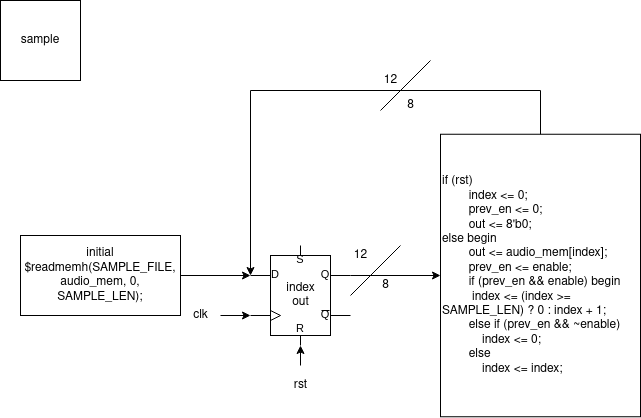

The diagram above was exported from draw.io. Its source (the exported page's mxGraphModel, read from the mxfile embedded in the PNG):
<mxGraphModel dx="1360" dy="795" grid="1" gridSize="10" guides="1" tooltips="1" connect="1" arrows="1" fold="1" page="1" pageScale="1" pageWidth="850" pageHeight="1100" math="0" shadow="0">
  <root>
    <mxCell id="0" />
    <mxCell id="1" parent="0" />
    <mxCell id="kEynpFJMsKuWygii-FHi-1" value="sample" style="whiteSpace=wrap;html=1;aspect=fixed;" parent="1" vertex="1">
      <mxGeometry width="80" height="80" as="geometry" />
    </mxCell>
    <mxCell id="kEynpFJMsKuWygii-FHi-2" value="initial $readmemh(SAMPLE_FILE, audio_mem, 0, SAMPLE_LEN);" style="rounded=0;whiteSpace=wrap;html=1;" parent="1" vertex="1">
      <mxGeometry x="20" y="235" width="160" height="80" as="geometry" />
    </mxCell>
    <mxCell id="kEynpFJMsKuWygii-FHi-3" value="index&lt;br&gt;out" style="verticalLabelPosition=middle;shadow=0;dashed=0;align=center;html=1;verticalAlign=middle;shape=mxgraph.electrical.logic_gates.d_type_rs_flip-flop;labelPosition=center;" parent="1" vertex="1">
      <mxGeometry x="250" y="245" width="100" height="100" as="geometry" />
    </mxCell>
    <mxCell id="kEynpFJMsKuWygii-FHi-4" value="" style="endArrow=classic;html=1;rounded=0;" parent="1" edge="1">
      <mxGeometry width="50" height="50" relative="1" as="geometry">
        <mxPoint x="220" y="315" as="sourcePoint" />
        <mxPoint x="250" y="315" as="targetPoint" />
      </mxGeometry>
    </mxCell>
    <mxCell id="kEynpFJMsKuWygii-FHi-5" value="clk" style="text;html=1;align=center;verticalAlign=middle;resizable=0;points=[];autosize=1;strokeColor=none;fillColor=none;" parent="1" vertex="1">
      <mxGeometry x="180" y="300" width="40" height="30" as="geometry" />
    </mxCell>
    <mxCell id="kEynpFJMsKuWygii-FHi-6" value="" style="endArrow=classic;html=1;rounded=0;entryX=0.5;entryY=1;entryDx=0;entryDy=0;entryPerimeter=0;" parent="1" target="kEynpFJMsKuWygii-FHi-3" edge="1">
      <mxGeometry width="50" height="50" relative="1" as="geometry">
        <mxPoint x="300" y="365" as="sourcePoint" />
        <mxPoint x="260" y="325" as="targetPoint" />
      </mxGeometry>
    </mxCell>
    <mxCell id="kEynpFJMsKuWygii-FHi-7" value="rst" style="text;html=1;align=center;verticalAlign=middle;resizable=0;points=[];autosize=1;strokeColor=none;fillColor=none;" parent="1" vertex="1">
      <mxGeometry x="280" y="370" width="40" height="30" as="geometry" />
    </mxCell>
    <mxCell id="kEynpFJMsKuWygii-FHi-8" value="" style="endArrow=classic;html=1;rounded=0;entryX=0;entryY=0.5;entryDx=0;entryDy=0;" parent="1" target="kEynpFJMsKuWygii-FHi-13" edge="1">
      <mxGeometry width="50" height="50" relative="1" as="geometry">
        <mxPoint x="350" y="275" as="sourcePoint" />
        <mxPoint x="487.5999999999999" y="277.98" as="targetPoint" />
      </mxGeometry>
    </mxCell>
    <mxCell id="kEynpFJMsKuWygii-FHi-9" value="" style="endArrow=none;html=1;rounded=0;" parent="1" edge="1">
      <mxGeometry width="50" height="50" relative="1" as="geometry">
        <mxPoint x="350" y="295" as="sourcePoint" />
        <mxPoint x="400" y="245" as="targetPoint" />
      </mxGeometry>
    </mxCell>
    <mxCell id="kEynpFJMsKuWygii-FHi-10" value="12" style="text;html=1;align=center;verticalAlign=middle;resizable=0;points=[];autosize=1;strokeColor=none;fillColor=none;" parent="1" vertex="1">
      <mxGeometry x="340" y="240" width="40" height="30" as="geometry" />
    </mxCell>
    <mxCell id="kEynpFJMsKuWygii-FHi-11" value="8" style="text;html=1;align=center;verticalAlign=middle;resizable=0;points=[];autosize=1;strokeColor=none;fillColor=none;" parent="1" vertex="1">
      <mxGeometry x="370" y="270" width="30" height="30" as="geometry" />
    </mxCell>
    <mxCell id="kEynpFJMsKuWygii-FHi-12" value="" style="endArrow=classic;html=1;rounded=0;entryX=0;entryY=0.3;entryDx=0;entryDy=0;entryPerimeter=0;exitX=1;exitY=0.5;exitDx=0;exitDy=0;" parent="1" source="kEynpFJMsKuWygii-FHi-2" target="kEynpFJMsKuWygii-FHi-3" edge="1">
      <mxGeometry width="50" height="50" relative="1" as="geometry">
        <mxPoint x="200" y="330" as="sourcePoint" />
        <mxPoint x="250" y="280" as="targetPoint" />
      </mxGeometry>
    </mxCell>
    <mxCell id="kEynpFJMsKuWygii-FHi-13" value="if (rst)&lt;br&gt;&amp;nbsp; &amp;nbsp; &amp;nbsp; &amp;nbsp; index &amp;lt;= 0;&lt;br&gt;&amp;nbsp; &amp;nbsp; &amp;nbsp; &amp;nbsp; prev_en &amp;lt;= 0;&lt;br&gt;&amp;nbsp; &amp;nbsp; &amp;nbsp; &amp;nbsp; out &amp;lt;= 8'b0;&lt;br&gt;else begin&lt;br&gt;&amp;nbsp; &amp;nbsp; &amp;nbsp; &amp;nbsp; out &amp;lt;= audio_mem[index];&lt;br&gt;&amp;nbsp; &amp;nbsp; &amp;nbsp; &amp;nbsp; prev_en &amp;lt;= enable;&lt;br&gt;&amp;nbsp; &amp;nbsp; &amp;nbsp; &amp;nbsp; if (prev_en &amp;amp;&amp;amp; enable) begin&lt;br&gt;&lt;span style=&quot;white-space: pre;&quot;&gt; &lt;/span&gt;&amp;nbsp; &amp;nbsp; &amp;nbsp; &amp;nbsp; index &amp;lt;= (index &amp;gt;= SAMPLE_LEN) ? 0 : index + 1;&amp;nbsp;&lt;br&gt;&amp;nbsp; &amp;nbsp; &amp;nbsp; &amp;nbsp; else if (prev_en &amp;amp;&amp;amp; ~enable)&lt;br&gt;&amp;nbsp; &amp;nbsp; &amp;nbsp; &amp;nbsp; &amp;nbsp; &amp;nbsp; index &amp;lt;= 0;&lt;br&gt;&amp;nbsp; &amp;nbsp; &amp;nbsp; &amp;nbsp; else&lt;br&gt;&amp;nbsp; &amp;nbsp; &amp;nbsp; &amp;nbsp; &amp;nbsp; &amp;nbsp; index &amp;lt;= index;" style="rounded=0;whiteSpace=wrap;html=1;align=left;" parent="1" vertex="1">
      <mxGeometry x="440" y="133.75" width="200" height="282.5" as="geometry" />
    </mxCell>
    <mxCell id="kEynpFJMsKuWygii-FHi-14" value="" style="endArrow=classic;html=1;rounded=0;entryX=0;entryY=0.3;entryDx=0;entryDy=0;entryPerimeter=0;exitX=0.5;exitY=0;exitDx=0;exitDy=0;" parent="1" source="kEynpFJMsKuWygii-FHi-13" target="kEynpFJMsKuWygii-FHi-3" edge="1">
      <mxGeometry width="50" height="50" relative="1" as="geometry">
        <mxPoint x="360" y="340" as="sourcePoint" />
        <mxPoint x="240" y="270" as="targetPoint" />
        <Array as="points">
          <mxPoint x="540" y="90" />
          <mxPoint x="250" y="90" />
        </Array>
      </mxGeometry>
    </mxCell>
    <mxCell id="kEynpFJMsKuWygii-FHi-15" value="" style="endArrow=none;html=1;rounded=0;" parent="1" edge="1">
      <mxGeometry width="50" height="50" relative="1" as="geometry">
        <mxPoint x="380" y="110" as="sourcePoint" />
        <mxPoint x="430" y="60" as="targetPoint" />
      </mxGeometry>
    </mxCell>
    <mxCell id="kEynpFJMsKuWygii-FHi-16" value="12" style="text;html=1;align=center;verticalAlign=middle;resizable=0;points=[];autosize=1;strokeColor=none;fillColor=none;" parent="1" vertex="1">
      <mxGeometry x="370" y="65" width="40" height="30" as="geometry" />
    </mxCell>
    <mxCell id="kEynpFJMsKuWygii-FHi-17" value="8" style="text;html=1;align=center;verticalAlign=middle;resizable=0;points=[];autosize=1;strokeColor=none;fillColor=none;" parent="1" vertex="1">
      <mxGeometry x="395" y="90" width="30" height="30" as="geometry" />
    </mxCell>
  </root>
</mxGraphModel>